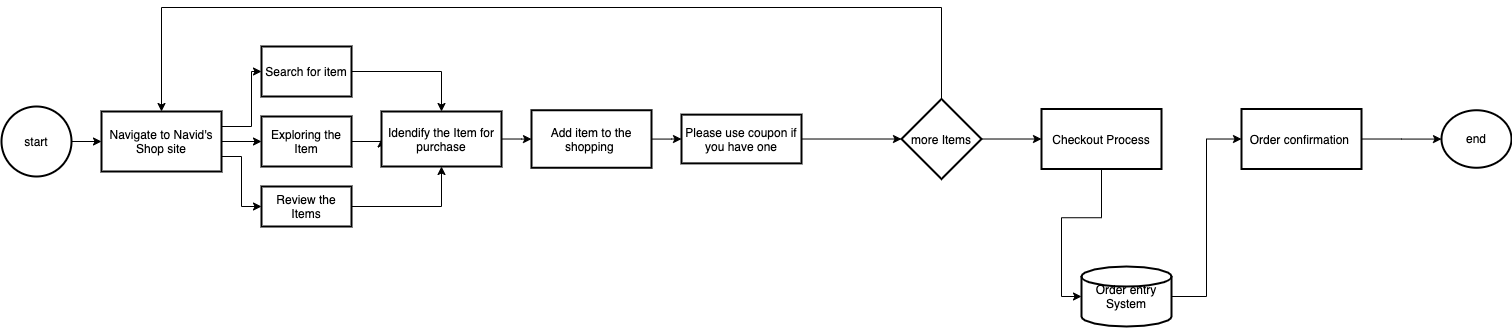

The diagram above was exported from draw.io. Its source (the exported page's mxGraphModel, read from the mxfile embedded in the PNG):
<mxGraphModel dx="297" dy="242" grid="1" gridSize="10" guides="1" tooltips="1" connect="1" arrows="1" fold="1" page="1" pageScale="1" pageWidth="850" pageHeight="1100" math="0" shadow="0">
  <root>
    <mxCell id="0" />
    <mxCell id="1" parent="0" />
    <mxCell id="4" value="" style="edgeStyle=orthogonalEdgeStyle;rounded=0;orthogonalLoop=1;jettySize=auto;html=1;" edge="1" parent="1" source="2" target="3">
      <mxGeometry relative="1" as="geometry" />
    </mxCell>
    <mxCell id="2" value="start" style="strokeWidth=2;html=1;shape=mxgraph.flowchart.start_2;whiteSpace=wrap;" vertex="1" parent="1">
      <mxGeometry x="10" y="230" width="70" height="70" as="geometry" />
    </mxCell>
    <mxCell id="6" value="" style="edgeStyle=orthogonalEdgeStyle;rounded=0;orthogonalLoop=1;jettySize=auto;html=1;" edge="1" parent="1" source="3" target="5">
      <mxGeometry relative="1" as="geometry">
        <Array as="points">
          <mxPoint x="260" y="250" />
        </Array>
      </mxGeometry>
    </mxCell>
    <mxCell id="10" style="edgeStyle=orthogonalEdgeStyle;rounded=0;orthogonalLoop=1;jettySize=auto;html=1;exitX=1;exitY=0.5;exitDx=0;exitDy=0;" edge="1" parent="1" source="3">
      <mxGeometry relative="1" as="geometry">
        <mxPoint x="270" y="265" as="targetPoint" />
      </mxGeometry>
    </mxCell>
    <mxCell id="16" style="edgeStyle=orthogonalEdgeStyle;rounded=0;orthogonalLoop=1;jettySize=auto;html=1;exitX=1;exitY=0.75;exitDx=0;exitDy=0;entryX=0;entryY=0.5;entryDx=0;entryDy=0;" edge="1" parent="1" source="3" target="12">
      <mxGeometry relative="1" as="geometry" />
    </mxCell>
    <mxCell id="3" value="Navigate to Navid's Shop site" style="whiteSpace=wrap;html=1;strokeWidth=2;" vertex="1" parent="1">
      <mxGeometry x="110" y="235" width="120" height="60" as="geometry" />
    </mxCell>
    <mxCell id="42" style="edgeStyle=orthogonalEdgeStyle;rounded=0;orthogonalLoop=1;jettySize=auto;html=1;exitX=1;exitY=0.5;exitDx=0;exitDy=0;entryX=0.5;entryY=0;entryDx=0;entryDy=0;" edge="1" parent="1" source="5" target="17">
      <mxGeometry relative="1" as="geometry" />
    </mxCell>
    <mxCell id="5" value="Search for item" style="whiteSpace=wrap;html=1;strokeWidth=2;" vertex="1" parent="1">
      <mxGeometry x="270" y="170" width="90" height="50" as="geometry" />
    </mxCell>
    <mxCell id="44" style="edgeStyle=orthogonalEdgeStyle;rounded=0;orthogonalLoop=1;jettySize=auto;html=1;exitX=1;exitY=0.5;exitDx=0;exitDy=0;entryX=0;entryY=0.5;entryDx=0;entryDy=0;" edge="1" parent="1" source="8" target="17">
      <mxGeometry relative="1" as="geometry" />
    </mxCell>
    <mxCell id="8" value="Exploring the Item" style="whiteSpace=wrap;html=1;strokeWidth=2;" vertex="1" parent="1">
      <mxGeometry x="270" y="240" width="90" height="50" as="geometry" />
    </mxCell>
    <mxCell id="43" style="edgeStyle=orthogonalEdgeStyle;rounded=0;orthogonalLoop=1;jettySize=auto;html=1;exitX=1;exitY=0.5;exitDx=0;exitDy=0;entryX=0.5;entryY=1;entryDx=0;entryDy=0;" edge="1" parent="1" source="12" target="17">
      <mxGeometry relative="1" as="geometry" />
    </mxCell>
    <mxCell id="12" value="Review the Items" style="whiteSpace=wrap;html=1;strokeWidth=2;" vertex="1" parent="1">
      <mxGeometry x="270" y="310" width="90" height="40" as="geometry" />
    </mxCell>
    <mxCell id="20" value="" style="edgeStyle=orthogonalEdgeStyle;rounded=0;orthogonalLoop=1;jettySize=auto;html=1;" edge="1" parent="1" source="17" target="19">
      <mxGeometry relative="1" as="geometry" />
    </mxCell>
    <mxCell id="17" value="Idendify the Item for purchase" style="whiteSpace=wrap;html=1;strokeWidth=2;" vertex="1" parent="1">
      <mxGeometry x="390" y="235" width="120" height="55" as="geometry" />
    </mxCell>
    <mxCell id="23" value="" style="edgeStyle=orthogonalEdgeStyle;rounded=0;orthogonalLoop=1;jettySize=auto;html=1;" edge="1" parent="1" source="19" target="22">
      <mxGeometry relative="1" as="geometry" />
    </mxCell>
    <mxCell id="19" value="Add item to the shopping&amp;nbsp;" style="whiteSpace=wrap;html=1;strokeWidth=2;" vertex="1" parent="1">
      <mxGeometry x="540" y="233.75" width="120" height="57.5" as="geometry" />
    </mxCell>
    <mxCell id="28" value="" style="edgeStyle=orthogonalEdgeStyle;rounded=0;orthogonalLoop=1;jettySize=auto;html=1;" edge="1" parent="1" source="22" target="27">
      <mxGeometry relative="1" as="geometry" />
    </mxCell>
    <mxCell id="22" value="Please use coupon if you have one" style="whiteSpace=wrap;html=1;strokeWidth=2;" vertex="1" parent="1">
      <mxGeometry x="690" y="238.13" width="120" height="48.75" as="geometry" />
    </mxCell>
    <mxCell id="24" style="edgeStyle=orthogonalEdgeStyle;rounded=0;orthogonalLoop=1;jettySize=auto;html=1;exitX=0.5;exitY=1;exitDx=0;exitDy=0;" edge="1" parent="1" source="19" target="19">
      <mxGeometry relative="1" as="geometry" />
    </mxCell>
    <mxCell id="31" style="edgeStyle=orthogonalEdgeStyle;rounded=0;orthogonalLoop=1;jettySize=auto;html=1;exitX=0.5;exitY=0;exitDx=0;exitDy=0;entryX=0.5;entryY=0;entryDx=0;entryDy=0;" edge="1" parent="1" source="27" target="3">
      <mxGeometry relative="1" as="geometry">
        <mxPoint x="180" y="190" as="targetPoint" />
        <Array as="points">
          <mxPoint x="950" y="131" />
          <mxPoint x="170" y="131" />
        </Array>
      </mxGeometry>
    </mxCell>
    <mxCell id="33" value="" style="edgeStyle=orthogonalEdgeStyle;rounded=0;orthogonalLoop=1;jettySize=auto;html=1;" edge="1" parent="1" source="27" target="32">
      <mxGeometry relative="1" as="geometry" />
    </mxCell>
    <mxCell id="27" value="more Items" style="rhombus;whiteSpace=wrap;html=1;strokeWidth=2;" vertex="1" parent="1">
      <mxGeometry x="910" y="222.505" width="80" height="80" as="geometry" />
    </mxCell>
    <mxCell id="39" style="edgeStyle=orthogonalEdgeStyle;rounded=0;orthogonalLoop=1;jettySize=auto;html=1;exitX=0.5;exitY=1;exitDx=0;exitDy=0;entryX=0;entryY=0.5;entryDx=0;entryDy=0;entryPerimeter=0;" edge="1" parent="1" source="32" target="34">
      <mxGeometry relative="1" as="geometry">
        <mxPoint x="1050" y="420" as="targetPoint" />
      </mxGeometry>
    </mxCell>
    <mxCell id="32" value="Checkout Process" style="whiteSpace=wrap;html=1;strokeWidth=2;" vertex="1" parent="1">
      <mxGeometry x="1050" y="232.505" width="120" height="60" as="geometry" />
    </mxCell>
    <mxCell id="41" style="edgeStyle=orthogonalEdgeStyle;rounded=0;orthogonalLoop=1;jettySize=auto;html=1;exitX=1;exitY=0.5;exitDx=0;exitDy=0;exitPerimeter=0;entryX=0;entryY=0.5;entryDx=0;entryDy=0;" edge="1" parent="1" source="34" target="35">
      <mxGeometry relative="1" as="geometry" />
    </mxCell>
    <mxCell id="34" value="Order entry System" style="strokeWidth=2;html=1;shape=mxgraph.flowchart.database;whiteSpace=wrap;" vertex="1" parent="1">
      <mxGeometry x="1090" y="390" width="90" height="60" as="geometry" />
    </mxCell>
    <mxCell id="38" value="" style="edgeStyle=orthogonalEdgeStyle;rounded=0;orthogonalLoop=1;jettySize=auto;html=1;" edge="1" parent="1" source="35" target="37">
      <mxGeometry relative="1" as="geometry" />
    </mxCell>
    <mxCell id="35" value="Order confirmation&amp;nbsp;" style="whiteSpace=wrap;html=1;strokeWidth=2;" vertex="1" parent="1">
      <mxGeometry x="1250" y="232.505" width="120" height="60" as="geometry" />
    </mxCell>
    <mxCell id="37" value="end" style="ellipse;whiteSpace=wrap;html=1;strokeWidth=2;" vertex="1" parent="1">
      <mxGeometry x="1450" y="233.75" width="70" height="57.49" as="geometry" />
    </mxCell>
  </root>
</mxGraphModel>